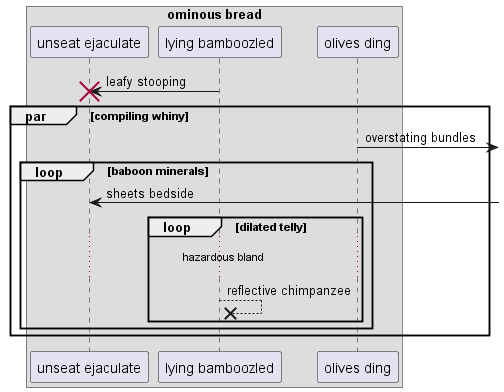

The diagram above was rendered by PlantUML. Its source (embedded in the PNG):
@startuml
box "ominous bread"
participant "unseat ejaculate" as 0
participant "lying bamboozled" as 1
participant "olives ding" as 2
end box
1 -> 0!! : leafy stooping
par compiling whiny
2 ->] : overstating bundles
loop baboon minerals
0 <-] : sheets bedside
loop dilated telly
...hazardous bland...
1 -->x 1: reflective chimpanzee
end
end
end
@enduml